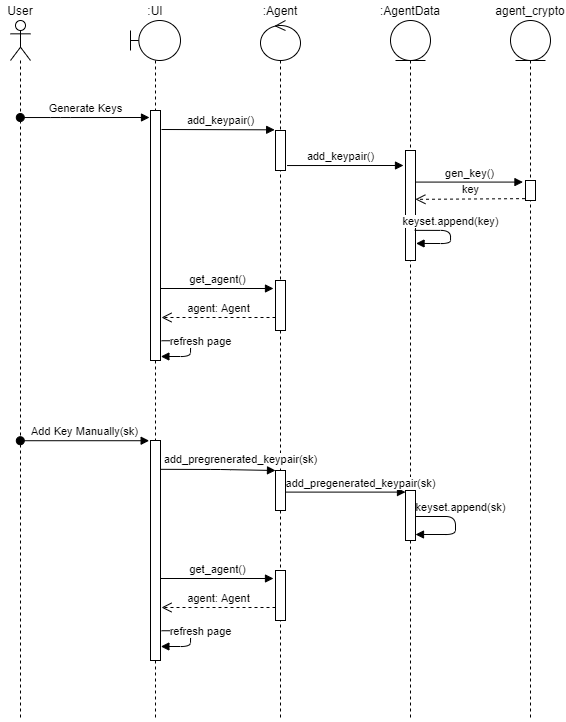

The diagram above was exported from draw.io. Its source (the exported page's mxGraphModel, read from the mxfile embedded in the PNG):
<mxGraphModel dx="981" dy="486" grid="1" gridSize="10" guides="1" tooltips="1" connect="1" arrows="1" fold="1" page="1" pageScale="1" pageWidth="827" pageHeight="1169" math="0" shadow="0">
  <root>
    <mxCell id="0" />
    <mxCell id="1" parent="0" />
    <mxCell id="SggQYiGTceVq_ZLVddHx-2" value="" style="shape=umlLifeline;participant=umlActor;perimeter=lifelinePerimeter;whiteSpace=wrap;html=1;container=1;collapsible=0;recursiveResize=0;verticalAlign=top;spacingTop=36;outlineConnect=0;" vertex="1" parent="1">
      <mxGeometry x="30" y="80" width="20" height="700" as="geometry" />
    </mxCell>
    <mxCell id="SggQYiGTceVq_ZLVddHx-3" value="" style="shape=umlLifeline;participant=umlBoundary;perimeter=lifelinePerimeter;whiteSpace=wrap;html=1;container=1;collapsible=0;recursiveResize=0;verticalAlign=top;spacingTop=36;outlineConnect=0;" vertex="1" parent="1">
      <mxGeometry x="150" y="80" width="50" height="700" as="geometry" />
    </mxCell>
    <mxCell id="SggQYiGTceVq_ZLVddHx-5" value="" style="html=1;points=[];perimeter=orthogonalPerimeter;" vertex="1" parent="SggQYiGTceVq_ZLVddHx-3">
      <mxGeometry x="20" y="90" width="10" height="250" as="geometry" />
    </mxCell>
    <mxCell id="SggQYiGTceVq_ZLVddHx-27" value="refresh page" style="html=1;verticalAlign=bottom;endArrow=block;exitX=1.107;exitY=0.921;exitDx=0;exitDy=0;exitPerimeter=0;edgeStyle=orthogonalEdgeStyle;entryX=1.038;entryY=0.984;entryDx=0;entryDy=0;entryPerimeter=0;" edge="1" parent="SggQYiGTceVq_ZLVddHx-3" source="SggQYiGTceVq_ZLVddHx-5" target="SggQYiGTceVq_ZLVddHx-5">
      <mxGeometry x="0.0408" y="10" width="80" relative="1" as="geometry">
        <mxPoint x="45" y="320" as="sourcePoint" />
        <mxPoint x="120" y="350" as="targetPoint" />
        <Array as="points">
          <mxPoint x="60" y="320" />
          <mxPoint x="60" y="336" />
        </Array>
        <mxPoint as="offset" />
      </mxGeometry>
    </mxCell>
    <mxCell id="SggQYiGTceVq_ZLVddHx-30" value="" style="html=1;points=[];perimeter=orthogonalPerimeter;" vertex="1" parent="SggQYiGTceVq_ZLVddHx-3">
      <mxGeometry x="20" y="420" width="10" height="220" as="geometry" />
    </mxCell>
    <mxCell id="SggQYiGTceVq_ZLVddHx-4" value="Generate Keys" style="html=1;verticalAlign=bottom;startArrow=oval;startFill=1;endArrow=block;startSize=8;edgeStyle=orthogonalEdgeStyle;" edge="1" parent="1" source="SggQYiGTceVq_ZLVddHx-2">
      <mxGeometry width="60" relative="1" as="geometry">
        <mxPoint x="110" y="180" as="sourcePoint" />
        <mxPoint x="169" y="177" as="targetPoint" />
        <Array as="points">
          <mxPoint x="80" y="177" />
          <mxPoint x="80" y="177" />
        </Array>
      </mxGeometry>
    </mxCell>
    <mxCell id="SggQYiGTceVq_ZLVddHx-6" value="" style="shape=umlLifeline;participant=umlControl;perimeter=lifelinePerimeter;whiteSpace=wrap;html=1;container=1;collapsible=0;recursiveResize=0;verticalAlign=top;spacingTop=36;outlineConnect=0;" vertex="1" parent="1">
      <mxGeometry x="280" y="80" width="40" height="700" as="geometry" />
    </mxCell>
    <mxCell id="SggQYiGTceVq_ZLVddHx-10" value="" style="html=1;points=[];perimeter=orthogonalPerimeter;" vertex="1" parent="SggQYiGTceVq_ZLVddHx-6">
      <mxGeometry x="15" y="110" width="10" height="40" as="geometry" />
    </mxCell>
    <mxCell id="SggQYiGTceVq_ZLVddHx-24" value="" style="html=1;points=[];perimeter=orthogonalPerimeter;" vertex="1" parent="SggQYiGTceVq_ZLVddHx-6">
      <mxGeometry x="15" y="260" width="10" height="50" as="geometry" />
    </mxCell>
    <mxCell id="SggQYiGTceVq_ZLVddHx-32" value="" style="html=1;points=[];perimeter=orthogonalPerimeter;" vertex="1" parent="SggQYiGTceVq_ZLVddHx-6">
      <mxGeometry x="15" y="450" width="10" height="40" as="geometry" />
    </mxCell>
    <mxCell id="SggQYiGTceVq_ZLVddHx-38" value="refresh page" style="html=1;verticalAlign=bottom;endArrow=block;exitX=1.107;exitY=0.921;exitDx=0;exitDy=0;exitPerimeter=0;edgeStyle=orthogonalEdgeStyle;entryX=1.038;entryY=0.984;entryDx=0;entryDy=0;entryPerimeter=0;" edge="1" parent="SggQYiGTceVq_ZLVddHx-6">
      <mxGeometry x="0.0408" y="10" width="80" relative="1" as="geometry">
        <mxPoint x="-98.92999999999984" y="610.25" as="sourcePoint" />
        <mxPoint x="-99.61999999999989" y="625.9999999999999" as="targetPoint" />
        <Array as="points">
          <mxPoint x="-70" y="610" />
          <mxPoint x="-70" y="626" />
        </Array>
        <mxPoint as="offset" />
      </mxGeometry>
    </mxCell>
    <mxCell id="SggQYiGTceVq_ZLVddHx-39" value="" style="html=1;points=[];perimeter=orthogonalPerimeter;" vertex="1" parent="SggQYiGTceVq_ZLVddHx-6">
      <mxGeometry x="15" y="550" width="10" height="50" as="geometry" />
    </mxCell>
    <mxCell id="SggQYiGTceVq_ZLVddHx-40" value="get_agent()" style="html=1;verticalAlign=bottom;endArrow=block;" edge="1" parent="SggQYiGTceVq_ZLVddHx-6">
      <mxGeometry width="80" relative="1" as="geometry">
        <mxPoint x="-100" y="558" as="sourcePoint" />
        <mxPoint x="13" y="558" as="targetPoint" />
      </mxGeometry>
    </mxCell>
    <mxCell id="SggQYiGTceVq_ZLVddHx-41" value="agent: Agent" style="html=1;verticalAlign=bottom;endArrow=open;dashed=1;endSize=8;edgeStyle=orthogonalEdgeStyle;" edge="1" parent="SggQYiGTceVq_ZLVddHx-6">
      <mxGeometry relative="1" as="geometry">
        <mxPoint x="15" y="587" as="sourcePoint" />
        <mxPoint x="-99" y="587" as="targetPoint" />
      </mxGeometry>
    </mxCell>
    <mxCell id="SggQYiGTceVq_ZLVddHx-7" value=":UI" style="text;html=1;strokeColor=none;fillColor=none;align=center;verticalAlign=middle;whiteSpace=wrap;rounded=0;" vertex="1" parent="1">
      <mxGeometry x="155" y="60" width="40" height="20" as="geometry" />
    </mxCell>
    <mxCell id="SggQYiGTceVq_ZLVddHx-8" value=":Agent" style="text;html=1;strokeColor=none;fillColor=none;align=center;verticalAlign=middle;whiteSpace=wrap;rounded=0;" vertex="1" parent="1">
      <mxGeometry x="280" y="60" width="40" height="20" as="geometry" />
    </mxCell>
    <mxCell id="SggQYiGTceVq_ZLVddHx-9" value="User" style="text;html=1;strokeColor=none;fillColor=none;align=center;verticalAlign=middle;whiteSpace=wrap;rounded=0;" vertex="1" parent="1">
      <mxGeometry x="20" y="60" width="40" height="20" as="geometry" />
    </mxCell>
    <mxCell id="SggQYiGTceVq_ZLVddHx-11" value="add_keypair()" style="html=1;verticalAlign=bottom;endArrow=block;entryX=-0.083;entryY=-0.017;entryDx=0;entryDy=0;entryPerimeter=0;" edge="1" parent="1" target="SggQYiGTceVq_ZLVddHx-10">
      <mxGeometry x="0.0427" width="80" relative="1" as="geometry">
        <mxPoint x="181" y="189" as="sourcePoint" />
        <mxPoint x="290" y="186" as="targetPoint" />
        <mxPoint as="offset" />
      </mxGeometry>
    </mxCell>
    <mxCell id="SggQYiGTceVq_ZLVddHx-12" value="" style="shape=umlLifeline;participant=umlEntity;perimeter=lifelinePerimeter;whiteSpace=wrap;html=1;container=1;collapsible=0;recursiveResize=0;verticalAlign=top;spacingTop=36;outlineConnect=0;" vertex="1" parent="1">
      <mxGeometry x="410" y="80" width="40" height="700" as="geometry" />
    </mxCell>
    <mxCell id="SggQYiGTceVq_ZLVddHx-15" value="" style="html=1;points=[];perimeter=orthogonalPerimeter;" vertex="1" parent="SggQYiGTceVq_ZLVddHx-12">
      <mxGeometry x="15" y="130" width="10" height="110" as="geometry" />
    </mxCell>
    <mxCell id="SggQYiGTceVq_ZLVddHx-22" value="keyset.append(key)" style="html=1;verticalAlign=bottom;endArrow=block;exitX=0.917;exitY=0.726;exitDx=0;exitDy=0;exitPerimeter=0;edgeStyle=orthogonalEdgeStyle;entryX=1.055;entryY=0.845;entryDx=0;entryDy=0;entryPerimeter=0;" edge="1" parent="SggQYiGTceVq_ZLVddHx-12" source="SggQYiGTceVq_ZLVddHx-15" target="SggQYiGTceVq_ZLVddHx-15">
      <mxGeometry x="-0.1405" width="80" relative="1" as="geometry">
        <mxPoint x="40" y="210" as="sourcePoint" />
        <mxPoint x="80" y="250" as="targetPoint" />
        <Array as="points">
          <mxPoint x="60" y="210" />
          <mxPoint x="60" y="223" />
        </Array>
        <mxPoint as="offset" />
      </mxGeometry>
    </mxCell>
    <mxCell id="SggQYiGTceVq_ZLVddHx-36" value="" style="html=1;points=[];perimeter=orthogonalPerimeter;" vertex="1" parent="SggQYiGTceVq_ZLVddHx-12">
      <mxGeometry x="15" y="470" width="10" height="50" as="geometry" />
    </mxCell>
    <mxCell id="SggQYiGTceVq_ZLVddHx-14" value=":AgentData" style="text;html=1;strokeColor=none;fillColor=none;align=center;verticalAlign=middle;whiteSpace=wrap;rounded=0;" vertex="1" parent="1">
      <mxGeometry x="410" y="60" width="40" height="20" as="geometry" />
    </mxCell>
    <mxCell id="SggQYiGTceVq_ZLVddHx-16" value="add_keypair()" style="html=1;verticalAlign=bottom;endArrow=block;exitX=1.159;exitY=0.876;exitDx=0;exitDy=0;exitPerimeter=0;" edge="1" parent="1" source="SggQYiGTceVq_ZLVddHx-10">
      <mxGeometry x="-0.0834" width="80" relative="1" as="geometry">
        <mxPoint x="310" y="220" as="sourcePoint" />
        <mxPoint x="423" y="225" as="targetPoint" />
        <mxPoint as="offset" />
        <Array as="points" />
      </mxGeometry>
    </mxCell>
    <mxCell id="SggQYiGTceVq_ZLVddHx-17" value="" style="shape=umlLifeline;participant=umlEntity;perimeter=lifelinePerimeter;whiteSpace=wrap;html=1;container=1;collapsible=0;recursiveResize=0;verticalAlign=top;spacingTop=36;outlineConnect=0;" vertex="1" parent="1">
      <mxGeometry x="530" y="80" width="40" height="700" as="geometry" />
    </mxCell>
    <mxCell id="SggQYiGTceVq_ZLVddHx-20" value="" style="html=1;points=[];perimeter=orthogonalPerimeter;" vertex="1" parent="SggQYiGTceVq_ZLVddHx-17">
      <mxGeometry x="15" y="160" width="10" height="20" as="geometry" />
    </mxCell>
    <mxCell id="SggQYiGTceVq_ZLVddHx-18" value="agent_crypto" style="text;html=1;strokeColor=none;fillColor=none;align=center;verticalAlign=middle;whiteSpace=wrap;rounded=0;" vertex="1" parent="1">
      <mxGeometry x="530" y="60" width="40" height="20" as="geometry" />
    </mxCell>
    <mxCell id="SggQYiGTceVq_ZLVddHx-19" value="gen_key()" style="html=1;verticalAlign=bottom;endArrow=block;entryX=-0.255;entryY=0.079;entryDx=0;entryDy=0;entryPerimeter=0;" edge="1" parent="1" source="SggQYiGTceVq_ZLVddHx-15" target="SggQYiGTceVq_ZLVddHx-20">
      <mxGeometry width="80" relative="1" as="geometry">
        <mxPoint x="450" y="240" as="sourcePoint" />
        <mxPoint x="530" y="240" as="targetPoint" />
      </mxGeometry>
    </mxCell>
    <mxCell id="SggQYiGTceVq_ZLVddHx-21" value="key" style="html=1;verticalAlign=bottom;endArrow=open;dashed=1;endSize=8;entryX=0.986;entryY=0.444;entryDx=0;entryDy=0;entryPerimeter=0;exitX=-0.048;exitY=0.907;exitDx=0;exitDy=0;exitPerimeter=0;" edge="1" parent="1" source="SggQYiGTceVq_ZLVddHx-20" target="SggQYiGTceVq_ZLVddHx-15">
      <mxGeometry x="-0.0056" relative="1" as="geometry">
        <mxPoint x="540" y="260" as="sourcePoint" />
        <mxPoint x="460" y="260" as="targetPoint" />
        <mxPoint as="offset" />
      </mxGeometry>
    </mxCell>
    <mxCell id="SggQYiGTceVq_ZLVddHx-23" value="get_agent()" style="html=1;verticalAlign=bottom;endArrow=block;" edge="1" parent="1">
      <mxGeometry width="80" relative="1" as="geometry">
        <mxPoint x="180" y="348" as="sourcePoint" />
        <mxPoint x="293" y="348" as="targetPoint" />
      </mxGeometry>
    </mxCell>
    <mxCell id="SggQYiGTceVq_ZLVddHx-25" value="agent: Agent" style="html=1;verticalAlign=bottom;endArrow=open;dashed=1;endSize=8;edgeStyle=orthogonalEdgeStyle;" edge="1" parent="1">
      <mxGeometry relative="1" as="geometry">
        <mxPoint x="295" y="377" as="sourcePoint" />
        <mxPoint x="181" y="377" as="targetPoint" />
      </mxGeometry>
    </mxCell>
    <mxCell id="SggQYiGTceVq_ZLVddHx-29" value="Add Key Manually(sk)" style="html=1;verticalAlign=bottom;startArrow=oval;startFill=1;endArrow=block;startSize=8;entryX=-0.134;entryY=0.001;entryDx=0;entryDy=0;entryPerimeter=0;" edge="1" parent="1" source="SggQYiGTceVq_ZLVddHx-2" target="SggQYiGTceVq_ZLVddHx-30">
      <mxGeometry width="60" relative="1" as="geometry">
        <mxPoint x="80" y="500" as="sourcePoint" />
        <mxPoint x="140" y="500" as="targetPoint" />
      </mxGeometry>
    </mxCell>
    <mxCell id="SggQYiGTceVq_ZLVddHx-31" value="add_pregrenerated_keypair(sk)" style="html=1;verticalAlign=bottom;endArrow=block;exitX=1.038;exitY=0.131;exitDx=0;exitDy=0;exitPerimeter=0;" edge="1" parent="1" source="SggQYiGTceVq_ZLVddHx-30" target="SggQYiGTceVq_ZLVddHx-32">
      <mxGeometry x="0.3893" y="1" width="80" relative="1" as="geometry">
        <mxPoint x="190" y="520" as="sourcePoint" />
        <mxPoint x="270" y="520" as="targetPoint" />
        <Array as="points">
          <mxPoint x="240" y="529" />
        </Array>
        <mxPoint as="offset" />
      </mxGeometry>
    </mxCell>
    <mxCell id="SggQYiGTceVq_ZLVddHx-35" value="add_pregenerated_keypair(sk)" style="html=1;verticalAlign=bottom;endArrow=block;exitX=1.021;exitY=0.54;exitDx=0;exitDy=0;exitPerimeter=0;" edge="1" parent="1" source="SggQYiGTceVq_ZLVddHx-32" target="SggQYiGTceVq_ZLVddHx-36">
      <mxGeometry x="0.253" width="80" relative="1" as="geometry">
        <mxPoint x="310" y="540" as="sourcePoint" />
        <mxPoint x="390" y="540" as="targetPoint" />
        <mxPoint as="offset" />
      </mxGeometry>
    </mxCell>
    <mxCell id="SggQYiGTceVq_ZLVddHx-37" value="keyset.append(sk)" style="html=1;verticalAlign=bottom;endArrow=block;edgeStyle=orthogonalEdgeStyle;" edge="1" parent="1">
      <mxGeometry x="-0.1837" y="5" width="80" relative="1" as="geometry">
        <mxPoint x="435" y="576" as="sourcePoint" />
        <mxPoint x="435" y="594" as="targetPoint" />
        <Array as="points">
          <mxPoint x="475" y="576" />
          <mxPoint x="475" y="594" />
          <mxPoint x="435" y="594" />
        </Array>
        <mxPoint as="offset" />
      </mxGeometry>
    </mxCell>
  </root>
</mxGraphModel>